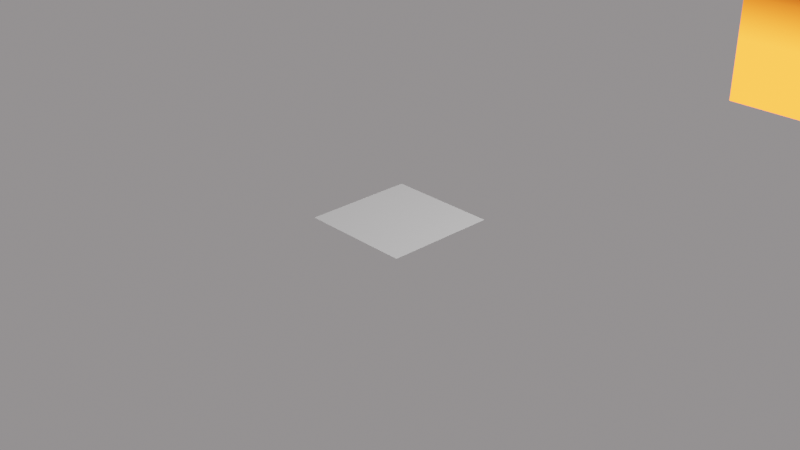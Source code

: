 # Source: fire.blend  (saved by Blender 2.81.16; exported with 4.5.12 LTS)
import bpy
from mathutils import Matrix  # noqa: F401  (used for matrix-valued properties, if any)

bpy.ops.wm.read_factory_settings(use_empty=True)
scene = bpy.context.scene
scene.name = 'Scene'

# ---- collections
col_collection = bpy.data.collections.new('Collection'); scene.collection.children.link(col_collection)

# ---- materials (node trees are filled in below, after node groups)
mat_flame = bpy.data.materials.new('Flame')
mat_flame.use_transparent_shadow = False
mat_flame.diffuse_color = (1.0, 0.15, 0.01521, 1.0)

# ---- material node trees
mat_flame.use_nodes = True; mat_flame.node_tree.nodes.clear()
_N = mat_flame.node_tree.nodes; _L = mat_flame.node_tree.links
n0 = _N.new('ShaderNodeTexGradient'); n0.name = 'Gradient Texture'; n0.location = (-110, 342)
n0.width = 194
n1 = _N.new('ShaderNodeNewGeometry'); n1.name = 'Geometry'; n1.location = (-803, 297)
n2 = _N.new('ShaderNodeMapping'); n2.name = 'Mapping'; n2.location = (-591, 360)
n2.width = 409
n2.inputs[2].default_value = (1.571, 0.0, 1.571)
n3 = _N.new('ShaderNodeValToRGB'); n3.name = 'ColorRamp'; n3.location = (141, 308)
n3.width = 301
n3.color_ramp.interpolation = 'B_SPLINE'
while len(n3.color_ramp.elements) > 1: n3.color_ramp.elements.remove(n3.color_ramp.elements[-1])
n3.color_ramp.elements[0].position = 0.0; n3.color_ramp.elements[0].color = (0.1114, 0.1114, 0.1114, 1.0)
_e = n3.color_ramp.elements.new(0.65); _e.color = (0.01092, 0.01092, 0.01092, 1.0)
n4 = _N.new('ShaderNodeOutputMaterial'); n4.name = 'Material Output'; n4.location = (1062, 459)
n5 = _N.new('ShaderNodeMath'); n5.name = 'Math'; n5.location = (536, 392)
n5.operation = 'MULTIPLY'
n5.inputs[1].default_value = 67.0
n6 = _N.new('ShaderNodeEmission'); n6.name = 'Emission'; n6.location = (753, 435)
n6.width = 216
n6.inputs[0].default_value = (1.0, 0.15, 0.01521, 1.0)
_L.new(n6.outputs[0], n4.inputs[0])
_L.new(n1.outputs[0], n2.inputs[0])
_L.new(n2.outputs[0], n0.inputs[0])
_L.new(n0.outputs[0], n3.inputs[0])
_L.new(n3.outputs[0], n5.inputs[0])
_L.new(n5.outputs[0], n6.inputs[1])
n4.is_active_output = True

# ---- world
world_world = bpy.data.worlds.new('World'); scene.world = world_world
world_world.use_nodes = True; world_world.node_tree.nodes.clear()
_N = world_world.node_tree.nodes; _L = world_world.node_tree.links
n0 = _N.new('ShaderNodeOutputWorld'); n0.name = 'World Output'; n0.location = (300, 300)
n1 = _N.new('ShaderNodeBackground'); n1.name = 'Background'; n1.location = (10, 300)
n1.inputs[0].default_value = (0.2754, 0.2593, 0.2623, 1.0)
_L.new(n1.outputs[0], n0.inputs[0])
n0.is_active_output = True
world_world.color = (0.05088, 0.05088, 0.05088)
world_world.use_sun_shadow = False
world_world.sun_shadow_jitter_overblur = 0.0

# ---- cameras
cam_camera = bpy.data.cameras.new('Camera')
cam_camera.clip_end = 100.0
cam_camera.ortho_scale = 7.314

# ---- lights
light_light = bpy.data.lights.new('Light', 'POINT')
light_light.transmission_factor = 0.0
light_light.energy = 1000.0
light_light.shadow_soft_size = 0.1
light_light.shadow_maximum_resolution = 0.006
light_light.use_absolute_resolution = True

# ---- meshes
me_cube = bpy.data.meshes.new('Cube')
me_cube.from_pydata([(1.0, 1.0, 1.0), (1.0, 1.0, -1.0), (1.0, -1.0, 1.0), (1.0, -1.0, -1.0), (-1.0, 1.0, 1.0), (-1.0, 1.0, -1.0), (-1.0, -1.0, 1.0), (-1.0, -1.0, -1.0)], [], [(0, 4, 6, 2), (3, 2, 6, 7), (7, 6, 4, 5), (5, 1, 3, 7), (1, 0, 2, 3), (5, 4, 0, 1)])
_uv = me_cube.uv_layers.new(name='UVMap')
_uv.uv.foreach_set('vector', [0.625, 0.5, 0.875, 0.5, 0.875, 0.75, 0.625, 0.75, 0.375, 0.75, 0.625, 0.75, 0.625, 1.0, 0.375, 1.0, 0.375, 0.0, 0.625, 0.0, 0.625, 0.25, 0.375, 0.25, 0.125, 0.5, 0.375, 0.5, 0.375, 0.75, 0.125, 0.75, 0.375, 0.5, 0.625, 0.5, 0.625, 0.75, 0.375, 0.75, 0.375, 0.25, 0.625, 0.25, 0.625, 0.5, 0.375, 0.5])
me_cube.materials.append(mat_flame)
me_cube.use_remesh_preserve_volume = False
me_cube.use_remesh_preserve_attributes = False
me_cube.use_mirror_vertex_groups = False
me_cube.update()
me_plane = bpy.data.meshes.new('Plane')
me_plane.from_pydata([(-1.0, -1.0, 0.0), (1.0, -1.0, 0.0), (-1.0, 1.0, 0.0), (1.0, 1.0, 0.0)], [], [(0, 1, 3, 2)])
_uv = me_plane.uv_layers.new(name='UVMap')
_uv.uv.foreach_set('vector', [0.0, 0.0, 1.0, 0.0, 1.0, 1.0, 0.0, 1.0])
me_plane.use_remesh_fix_poles = True
me_plane.use_remesh_preserve_attributes = False
me_plane.use_mirror_vertex_groups = False
me_plane.update()

# ---- objects
ob_cube = bpy.data.objects.new('Cube', me_cube)
ob_light = bpy.data.objects.new('Light', light_light)
ob_camera = bpy.data.objects.new('Camera', cam_camera)
ob_plane = bpy.data.objects.new('Plane', me_plane)

# ---- transforms, parenting, visibility, modifiers, constraints
ob_cube.location = (0.0, 8.985, 0.0)
ob_cube.lock_rotations_4d = False
ob_cube.empty_display_type = 'ARROWS'
ob_cube.lineart.crease_threshold = 0.0
ob_light.location = (4.076, 1.005, 5.904)
ob_light.rotation_euler = (0.6503, 0.05522, 1.866)
ob_light.lock_rotations_4d = False
ob_light.empty_display_type = 'ARROWS'
ob_light.color = (0.0, 0.0, 0.0, 0.0)
ob_light.lineart.crease_threshold = 0.0
ob_camera.location = (7.359, -6.926, 4.958)
ob_camera.rotation_euler = (1.109, 0.0, 0.8149)
ob_camera.lock_rotations_4d = False
ob_camera.empty_display_type = 'ARROWS'
ob_camera.color = (0.0, 0.0, 0.0, 0.0)
ob_camera.display_type = 'WIRE'
ob_camera.lineart.crease_threshold = 0.0
ob_plane.location = (0.0, 0.0, 0.0)
ob_plane.scale = (0.6092, 0.6092, 0.6092)
ob_plane.lineart.crease_threshold = 0.0
_m = ob_plane.modifiers.new('ParticleSettings', 'PARTICLE_SYSTEM')
_m = ob_plane.modifiers.new('ParticleSystem 0', 'PARTICLE_SYSTEM')

# ---- collection membership
col_collection.objects.link(ob_cube)
col_collection.objects.link(ob_light)
col_collection.objects.link(ob_camera)
col_collection.objects.link(ob_plane)

# ---- scene / render settings (as saved in the file)
scene.camera = ob_camera
scene.frame_start = 1; scene.frame_end = 250; scene.frame_set(160)
scene.render.engine = 'BLENDER_EEVEE_NEXT'
scene.cycles.use_denoising = False
scene.cycles.samples = 128
scene.cycles.sampling_pattern = 'TABULATED_SOBOL'
scene.cycles.use_adaptive_sampling = False
scene.cycles.use_light_tree = False
scene.view_settings.view_transform = 'Filmic'
bpy.context.view_layer.update()
